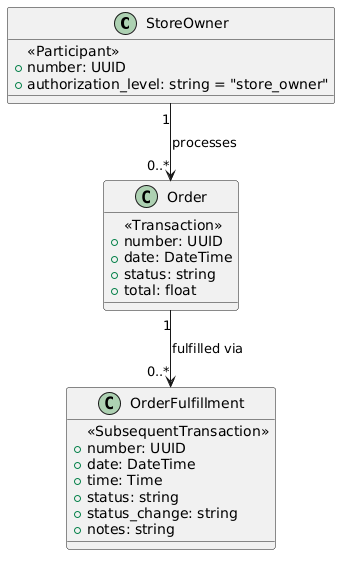

The diagram above was rendered by PlantUML. Its source (embedded in the PNG):
@startuml
class StoreOwner {
        <<Participant>>
        +number: UUID
        +authorization_level: string = "store_owner"
    }

    class Order {
        <<Transaction>>
        +number: UUID
        +date: DateTime
        +status: string
        +total: float
    }

    class OrderFulfillment {
        <<SubsequentTransaction>>
        +number: UUID
        +date: DateTime
        +time: Time
        +status: string
        +status_change: string
        +notes: string
    }

    StoreOwner "1" --> "0..*" Order : processes
    Order "1" --> "0..*" OrderFulfillment : fulfilled via
@enduml